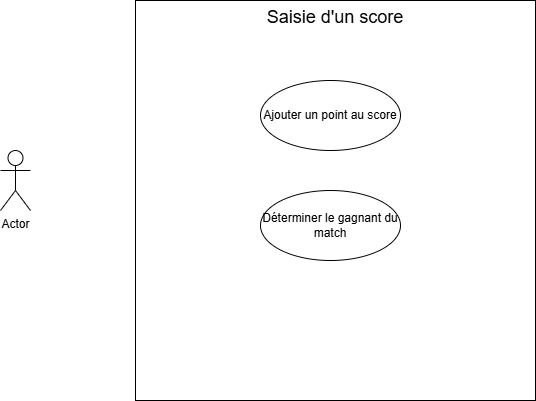

The diagram above was exported from draw.io. Its source (the exported page's mxGraphModel, read from the mxfile embedded in the PNG):
<mxGraphModel dx="1042" dy="527" grid="1" gridSize="10" guides="1" tooltips="1" connect="1" arrows="1" fold="1" page="1" pageScale="1" pageWidth="850" pageHeight="1100" math="0" shadow="0">
  <root>
    <mxCell id="0" />
    <mxCell id="1" parent="0" />
    <mxCell id="1InzIHSKH0gCKOSOoZ82-1" value="&lt;font style=&quot;font-size: 18px;&quot;&gt;Saisie d'un score&lt;/font&gt;" style="whiteSpace=wrap;html=1;aspect=fixed;verticalAlign=top;" vertex="1" parent="1">
      <mxGeometry x="225" y="60" width="400" height="400" as="geometry" />
    </mxCell>
    <mxCell id="1InzIHSKH0gCKOSOoZ82-2" value="Actor" style="shape=umlActor;verticalLabelPosition=bottom;verticalAlign=top;html=1;outlineConnect=0;" vertex="1" parent="1">
      <mxGeometry x="90" y="210" width="30" height="60" as="geometry" />
    </mxCell>
    <mxCell id="1InzIHSKH0gCKOSOoZ82-3" value="Ajouter un point au score" style="ellipse;whiteSpace=wrap;html=1;" vertex="1" parent="1">
      <mxGeometry x="350" y="140" width="140" height="70" as="geometry" />
    </mxCell>
    <mxCell id="1InzIHSKH0gCKOSOoZ82-4" value="Déterminer le gagnant du match" style="ellipse;whiteSpace=wrap;html=1;" vertex="1" parent="1">
      <mxGeometry x="350" y="250" width="140" height="70" as="geometry" />
    </mxCell>
  </root>
</mxGraphModel>